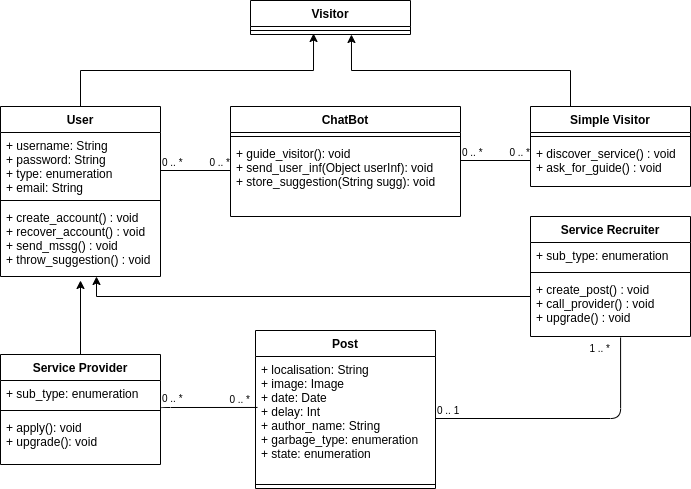

The diagram above was exported from draw.io. Its source (the exported page's mxGraphModel, read from the mxfile embedded in the PNG):
<mxGraphModel dx="789" dy="434" grid="1" gridSize="10" guides="1" tooltips="1" connect="1" arrows="1" fold="1" page="1" pageScale="1" pageWidth="1169" pageHeight="826" background="#ffffff" math="0" shadow="0">
  <root>
    <mxCell id="0" />
    <mxCell id="1" parent="0" />
    <mxCell id="V6VytuuibgjpOZnAc7Tg-74" style="edgeStyle=orthogonalEdgeStyle;rounded=0;orthogonalLoop=1;jettySize=auto;html=1;entryX=0.394;entryY=0.875;entryDx=0;entryDy=0;entryPerimeter=0;" edge="1" parent="1" source="V6VytuuibgjpOZnAc7Tg-41" target="V6VytuuibgjpOZnAc7Tg-72">
      <mxGeometry relative="1" as="geometry">
        <mxPoint x="250" y="100" as="targetPoint" />
      </mxGeometry>
    </mxCell>
    <mxCell id="V6VytuuibgjpOZnAc7Tg-41" value="User" style="swimlane;fontStyle=1;align=center;verticalAlign=top;childLayout=stackLayout;horizontal=1;startSize=26;horizontalStack=0;resizeParent=1;resizeParentMax=0;resizeLast=0;collapsible=1;marginBottom=0;" vertex="1" parent="1">
      <mxGeometry x="110" y="146" width="160" height="170" as="geometry" />
    </mxCell>
    <mxCell id="V6VytuuibgjpOZnAc7Tg-42" value="+ username: String&#10;+ password: String&#10;+ type: enumeration &#10;+ email: String" style="text;strokeColor=none;fillColor=none;align=left;verticalAlign=top;spacingLeft=4;spacingRight=4;overflow=hidden;rotatable=0;points=[[0,0.5],[1,0.5]];portConstraint=eastwest;" vertex="1" parent="V6VytuuibgjpOZnAc7Tg-41">
      <mxGeometry y="26" width="160" height="64" as="geometry" />
    </mxCell>
    <mxCell id="V6VytuuibgjpOZnAc7Tg-43" value="" style="line;strokeWidth=1;fillColor=none;align=left;verticalAlign=middle;spacingTop=-1;spacingLeft=3;spacingRight=3;rotatable=0;labelPosition=right;points=[];portConstraint=eastwest;" vertex="1" parent="V6VytuuibgjpOZnAc7Tg-41">
      <mxGeometry y="90" width="160" height="8" as="geometry" />
    </mxCell>
    <mxCell id="V6VytuuibgjpOZnAc7Tg-44" value="+ create_account() : void&#10;+ recover_account() : void&#10;+ send_mssg() : void&#10;+ throw_suggestion() : void" style="text;strokeColor=none;fillColor=none;align=left;verticalAlign=top;spacingLeft=4;spacingRight=4;overflow=hidden;rotatable=0;points=[[0,0.5],[1,0.5]];portConstraint=eastwest;" vertex="1" parent="V6VytuuibgjpOZnAc7Tg-41">
      <mxGeometry y="98" width="160" height="72" as="geometry" />
    </mxCell>
    <mxCell id="V6VytuuibgjpOZnAc7Tg-75" style="edgeStyle=orthogonalEdgeStyle;rounded=0;orthogonalLoop=1;jettySize=auto;html=1;exitX=0.25;exitY=0;exitDx=0;exitDy=0;entryX=0.631;entryY=1;entryDx=0;entryDy=0;entryPerimeter=0;" edge="1" parent="1" source="V6VytuuibgjpOZnAc7Tg-45" target="V6VytuuibgjpOZnAc7Tg-72">
      <mxGeometry relative="1" as="geometry" />
    </mxCell>
    <mxCell id="V6VytuuibgjpOZnAc7Tg-45" value="Simple Visitor" style="swimlane;fontStyle=1;align=center;verticalAlign=top;childLayout=stackLayout;horizontal=1;startSize=26;horizontalStack=0;resizeParent=1;resizeParentMax=0;resizeLast=0;collapsible=1;marginBottom=0;" vertex="1" parent="1">
      <mxGeometry x="640" y="146" width="160" height="80" as="geometry" />
    </mxCell>
    <mxCell id="V6VytuuibgjpOZnAc7Tg-47" value="" style="line;strokeWidth=1;fillColor=none;align=left;verticalAlign=middle;spacingTop=-1;spacingLeft=3;spacingRight=3;rotatable=0;labelPosition=right;points=[];portConstraint=eastwest;" vertex="1" parent="V6VytuuibgjpOZnAc7Tg-45">
      <mxGeometry y="26" width="160" height="8" as="geometry" />
    </mxCell>
    <mxCell id="V6VytuuibgjpOZnAc7Tg-48" value="+ discover_service() : void&#10;+ ask_for_guide() : void&#10;" style="text;strokeColor=none;fillColor=none;align=left;verticalAlign=top;spacingLeft=4;spacingRight=4;overflow=hidden;rotatable=0;points=[[0,0.5],[1,0.5]];portConstraint=eastwest;" vertex="1" parent="V6VytuuibgjpOZnAc7Tg-45">
      <mxGeometry y="34" width="160" height="46" as="geometry" />
    </mxCell>
    <mxCell id="V6VytuuibgjpOZnAc7Tg-49" value="Post" style="swimlane;fontStyle=1;align=center;verticalAlign=top;childLayout=stackLayout;horizontal=1;startSize=26;horizontalStack=0;resizeParent=1;resizeParentMax=0;resizeLast=0;collapsible=1;marginBottom=0;" vertex="1" parent="1">
      <mxGeometry x="365" y="370" width="180" height="158" as="geometry" />
    </mxCell>
    <mxCell id="V6VytuuibgjpOZnAc7Tg-50" value="+ localisation: String&#10;+ image: Image&#10;+ date: Date&#10;+ delay: Int&#10;+ author_name: String&#10;+ garbage_type: enumeration &#10;+ state: enumeration" style="text;strokeColor=none;fillColor=none;align=left;verticalAlign=top;spacingLeft=4;spacingRight=4;overflow=hidden;rotatable=0;points=[[0,0.5],[1,0.5]];portConstraint=eastwest;" vertex="1" parent="V6VytuuibgjpOZnAc7Tg-49">
      <mxGeometry y="26" width="180" height="124" as="geometry" />
    </mxCell>
    <mxCell id="V6VytuuibgjpOZnAc7Tg-51" value="" style="line;strokeWidth=1;fillColor=none;align=left;verticalAlign=middle;spacingTop=-1;spacingLeft=3;spacingRight=3;rotatable=0;labelPosition=right;points=[];portConstraint=eastwest;" vertex="1" parent="V6VytuuibgjpOZnAc7Tg-49">
      <mxGeometry y="150" width="180" height="8" as="geometry" />
    </mxCell>
    <mxCell id="V6VytuuibgjpOZnAc7Tg-86" style="edgeStyle=orthogonalEdgeStyle;rounded=0;orthogonalLoop=1;jettySize=auto;html=1;entryX=0.6;entryY=1;entryDx=0;entryDy=0;entryPerimeter=0;" edge="1" parent="1" source="V6VytuuibgjpOZnAc7Tg-62" target="V6VytuuibgjpOZnAc7Tg-44">
      <mxGeometry relative="1" as="geometry">
        <Array as="points">
          <mxPoint x="206" y="336" />
        </Array>
      </mxGeometry>
    </mxCell>
    <mxCell id="V6VytuuibgjpOZnAc7Tg-62" value="Service Recruiter" style="swimlane;fontStyle=1;align=center;verticalAlign=top;childLayout=stackLayout;horizontal=1;startSize=26;horizontalStack=0;resizeParent=1;resizeParentMax=0;resizeLast=0;collapsible=1;marginBottom=0;" vertex="1" parent="1">
      <mxGeometry x="640" y="256" width="160" height="120" as="geometry" />
    </mxCell>
    <mxCell id="V6VytuuibgjpOZnAc7Tg-63" value="+ sub_type: enumeration" style="text;strokeColor=none;fillColor=none;align=left;verticalAlign=top;spacingLeft=4;spacingRight=4;overflow=hidden;rotatable=0;points=[[0,0.5],[1,0.5]];portConstraint=eastwest;" vertex="1" parent="V6VytuuibgjpOZnAc7Tg-62">
      <mxGeometry y="26" width="160" height="26" as="geometry" />
    </mxCell>
    <mxCell id="V6VytuuibgjpOZnAc7Tg-64" value="" style="line;strokeWidth=1;fillColor=none;align=left;verticalAlign=middle;spacingTop=-1;spacingLeft=3;spacingRight=3;rotatable=0;labelPosition=right;points=[];portConstraint=eastwest;" vertex="1" parent="V6VytuuibgjpOZnAc7Tg-62">
      <mxGeometry y="52" width="160" height="8" as="geometry" />
    </mxCell>
    <mxCell id="V6VytuuibgjpOZnAc7Tg-65" value="+ create_post() : void&#10;+ call_provider() : void&#10;+ upgrade() : void" style="text;strokeColor=none;fillColor=none;align=left;verticalAlign=top;spacingLeft=4;spacingRight=4;overflow=hidden;rotatable=0;points=[[0,0.5],[1,0.5]];portConstraint=eastwest;" vertex="1" parent="V6VytuuibgjpOZnAc7Tg-62">
      <mxGeometry y="60" width="160" height="60" as="geometry" />
    </mxCell>
    <mxCell id="E_dlgk24zmtXh4xYZryj-10" style="edgeStyle=orthogonalEdgeStyle;rounded=0;orthogonalLoop=1;jettySize=auto;html=1;exitX=0.5;exitY=0;exitDx=0;exitDy=0;" edge="1" parent="1" source="V6VytuuibgjpOZnAc7Tg-66">
      <mxGeometry relative="1" as="geometry">
        <mxPoint x="190" y="320" as="targetPoint" />
        <mxPoint x="190" y="384" as="sourcePoint" />
      </mxGeometry>
    </mxCell>
    <mxCell id="V6VytuuibgjpOZnAc7Tg-66" value="Service Provider" style="swimlane;fontStyle=1;align=center;verticalAlign=top;childLayout=stackLayout;horizontal=1;startSize=26;horizontalStack=0;resizeParent=1;resizeParentMax=0;resizeLast=0;collapsible=1;marginBottom=0;" vertex="1" parent="1">
      <mxGeometry x="110" y="394" width="160" height="110" as="geometry" />
    </mxCell>
    <mxCell id="V6VytuuibgjpOZnAc7Tg-67" value="+ sub_type: enumeration" style="text;strokeColor=none;fillColor=none;align=left;verticalAlign=top;spacingLeft=4;spacingRight=4;overflow=hidden;rotatable=0;points=[[0,0.5],[1,0.5]];portConstraint=eastwest;" vertex="1" parent="V6VytuuibgjpOZnAc7Tg-66">
      <mxGeometry y="26" width="160" height="26" as="geometry" />
    </mxCell>
    <mxCell id="V6VytuuibgjpOZnAc7Tg-68" value="" style="line;strokeWidth=1;fillColor=none;align=left;verticalAlign=middle;spacingTop=-1;spacingLeft=3;spacingRight=3;rotatable=0;labelPosition=right;points=[];portConstraint=eastwest;" vertex="1" parent="V6VytuuibgjpOZnAc7Tg-66">
      <mxGeometry y="52" width="160" height="8" as="geometry" />
    </mxCell>
    <mxCell id="V6VytuuibgjpOZnAc7Tg-69" value="+ apply(): void&#10;+ upgrade(): void" style="text;strokeColor=none;fillColor=none;align=left;verticalAlign=top;spacingLeft=4;spacingRight=4;overflow=hidden;rotatable=0;points=[[0,0.5],[1,0.5]];portConstraint=eastwest;" vertex="1" parent="V6VytuuibgjpOZnAc7Tg-66">
      <mxGeometry y="60" width="160" height="50" as="geometry" />
    </mxCell>
    <mxCell id="V6VytuuibgjpOZnAc7Tg-70" value="Visitor" style="swimlane;fontStyle=1;align=center;verticalAlign=top;childLayout=stackLayout;horizontal=1;startSize=26;horizontalStack=0;resizeParent=1;resizeParentMax=0;resizeLast=0;collapsible=1;marginBottom=0;" vertex="1" parent="1">
      <mxGeometry x="360" y="40" width="160" height="34" as="geometry" />
    </mxCell>
    <mxCell id="V6VytuuibgjpOZnAc7Tg-72" value="" style="line;strokeWidth=1;fillColor=none;align=left;verticalAlign=middle;spacingTop=-1;spacingLeft=3;spacingRight=3;rotatable=0;labelPosition=right;points=[];portConstraint=eastwest;" vertex="1" parent="V6VytuuibgjpOZnAc7Tg-70">
      <mxGeometry y="26" width="160" height="8" as="geometry" />
    </mxCell>
    <mxCell id="V6VytuuibgjpOZnAc7Tg-87" value="" style="endArrow=none;html=1;edgeStyle=orthogonalEdgeStyle;entryX=0.563;entryY=1.017;entryDx=0;entryDy=0;entryPerimeter=0;exitX=1;exitY=0.5;exitDx=0;exitDy=0;" edge="1" parent="1" source="V6VytuuibgjpOZnAc7Tg-50" target="V6VytuuibgjpOZnAc7Tg-65">
      <mxGeometry relative="1" as="geometry">
        <mxPoint x="540" y="450" as="sourcePoint" />
        <mxPoint x="700" y="450" as="targetPoint" />
      </mxGeometry>
    </mxCell>
    <mxCell id="V6VytuuibgjpOZnAc7Tg-88" value="0 .. 1" style="resizable=0;html=1;align=left;verticalAlign=bottom;labelBackgroundColor=#ffffff;fontSize=10;" connectable="0" vertex="1" parent="V6VytuuibgjpOZnAc7Tg-87">
      <mxGeometry x="-1" relative="1" as="geometry" />
    </mxCell>
    <mxCell id="V6VytuuibgjpOZnAc7Tg-89" value="1 .. *" style="resizable=0;html=1;align=right;verticalAlign=bottom;labelBackgroundColor=#ffffff;fontSize=10;" connectable="0" vertex="1" parent="V6VytuuibgjpOZnAc7Tg-87">
      <mxGeometry x="1" relative="1" as="geometry">
        <mxPoint x="-10.08" y="18.9" as="offset" />
      </mxGeometry>
    </mxCell>
    <mxCell id="E_dlgk24zmtXh4xYZryj-5" value="ChatBot" style="swimlane;fontStyle=1;align=center;verticalAlign=top;childLayout=stackLayout;horizontal=1;startSize=26;horizontalStack=0;resizeParent=1;resizeParentMax=0;resizeLast=0;collapsible=1;marginBottom=0;" vertex="1" parent="1">
      <mxGeometry x="340" y="146" width="230" height="110" as="geometry" />
    </mxCell>
    <mxCell id="E_dlgk24zmtXh4xYZryj-7" value="" style="line;strokeWidth=1;fillColor=none;align=left;verticalAlign=middle;spacingTop=-1;spacingLeft=3;spacingRight=3;rotatable=0;labelPosition=right;points=[];portConstraint=eastwest;" vertex="1" parent="E_dlgk24zmtXh4xYZryj-5">
      <mxGeometry y="26" width="230" height="8" as="geometry" />
    </mxCell>
    <mxCell id="E_dlgk24zmtXh4xYZryj-8" value="+ guide_visitor(): void&#10;+ send_user_inf(Object userInf): void&#10;+ store_suggestion(String sugg): void" style="text;strokeColor=none;fillColor=none;align=left;verticalAlign=top;spacingLeft=4;spacingRight=4;overflow=hidden;rotatable=0;points=[[0,0.5],[1,0.5]];portConstraint=eastwest;" vertex="1" parent="E_dlgk24zmtXh4xYZryj-5">
      <mxGeometry y="34" width="230" height="76" as="geometry" />
    </mxCell>
    <mxCell id="E_dlgk24zmtXh4xYZryj-11" value="" style="endArrow=none;html=1;edgeStyle=orthogonalEdgeStyle;entryX=0.011;entryY=0.411;entryDx=0;entryDy=0;entryPerimeter=0;" edge="1" parent="1" target="V6VytuuibgjpOZnAc7Tg-50">
      <mxGeometry relative="1" as="geometry">
        <mxPoint x="270" y="449" as="sourcePoint" />
        <mxPoint x="370" y="560" as="targetPoint" />
        <Array as="points">
          <mxPoint x="270" y="447" />
        </Array>
      </mxGeometry>
    </mxCell>
    <mxCell id="E_dlgk24zmtXh4xYZryj-12" value="0 .. *" style="resizable=0;html=1;align=left;verticalAlign=bottom;labelBackgroundColor=#ffffff;fontSize=10;" connectable="0" vertex="1" parent="E_dlgk24zmtXh4xYZryj-11">
      <mxGeometry x="-1" relative="1" as="geometry">
        <mxPoint y="-3" as="offset" />
      </mxGeometry>
    </mxCell>
    <mxCell id="E_dlgk24zmtXh4xYZryj-13" value="0 .. *" style="resizable=0;html=1;align=right;verticalAlign=bottom;labelBackgroundColor=#ffffff;fontSize=10;" connectable="0" vertex="1" parent="E_dlgk24zmtXh4xYZryj-11">
      <mxGeometry x="1" relative="1" as="geometry">
        <mxPoint x="-7" as="offset" />
      </mxGeometry>
    </mxCell>
    <mxCell id="E_dlgk24zmtXh4xYZryj-14" value="" style="endArrow=none;html=1;edgeStyle=orthogonalEdgeStyle;" edge="1" parent="1">
      <mxGeometry relative="1" as="geometry">
        <mxPoint x="570" y="200" as="sourcePoint" />
        <mxPoint x="640" y="200" as="targetPoint" />
      </mxGeometry>
    </mxCell>
    <mxCell id="E_dlgk24zmtXh4xYZryj-15" value="0 .. *" style="resizable=0;html=1;align=left;verticalAlign=bottom;labelBackgroundColor=#ffffff;fontSize=10;" connectable="0" vertex="1" parent="E_dlgk24zmtXh4xYZryj-14">
      <mxGeometry x="-1" relative="1" as="geometry" />
    </mxCell>
    <mxCell id="E_dlgk24zmtXh4xYZryj-16" value="0 .. *" style="resizable=0;html=1;align=right;verticalAlign=bottom;labelBackgroundColor=#ffffff;fontSize=10;" connectable="0" vertex="1" parent="E_dlgk24zmtXh4xYZryj-14">
      <mxGeometry x="1" relative="1" as="geometry" />
    </mxCell>
    <mxCell id="E_dlgk24zmtXh4xYZryj-17" value="" style="endArrow=none;html=1;edgeStyle=orthogonalEdgeStyle;" edge="1" parent="1">
      <mxGeometry relative="1" as="geometry">
        <mxPoint x="270" y="210" as="sourcePoint" />
        <mxPoint x="340" y="210" as="targetPoint" />
      </mxGeometry>
    </mxCell>
    <mxCell id="E_dlgk24zmtXh4xYZryj-18" value="0 .. *" style="resizable=0;html=1;align=left;verticalAlign=bottom;labelBackgroundColor=#ffffff;fontSize=10;" connectable="0" vertex="1" parent="E_dlgk24zmtXh4xYZryj-17">
      <mxGeometry x="-1" relative="1" as="geometry" />
    </mxCell>
    <mxCell id="E_dlgk24zmtXh4xYZryj-19" value="0 .. *" style="resizable=0;html=1;align=right;verticalAlign=bottom;labelBackgroundColor=#ffffff;fontSize=10;" connectable="0" vertex="1" parent="E_dlgk24zmtXh4xYZryj-17">
      <mxGeometry x="1" relative="1" as="geometry" />
    </mxCell>
  </root>
</mxGraphModel>